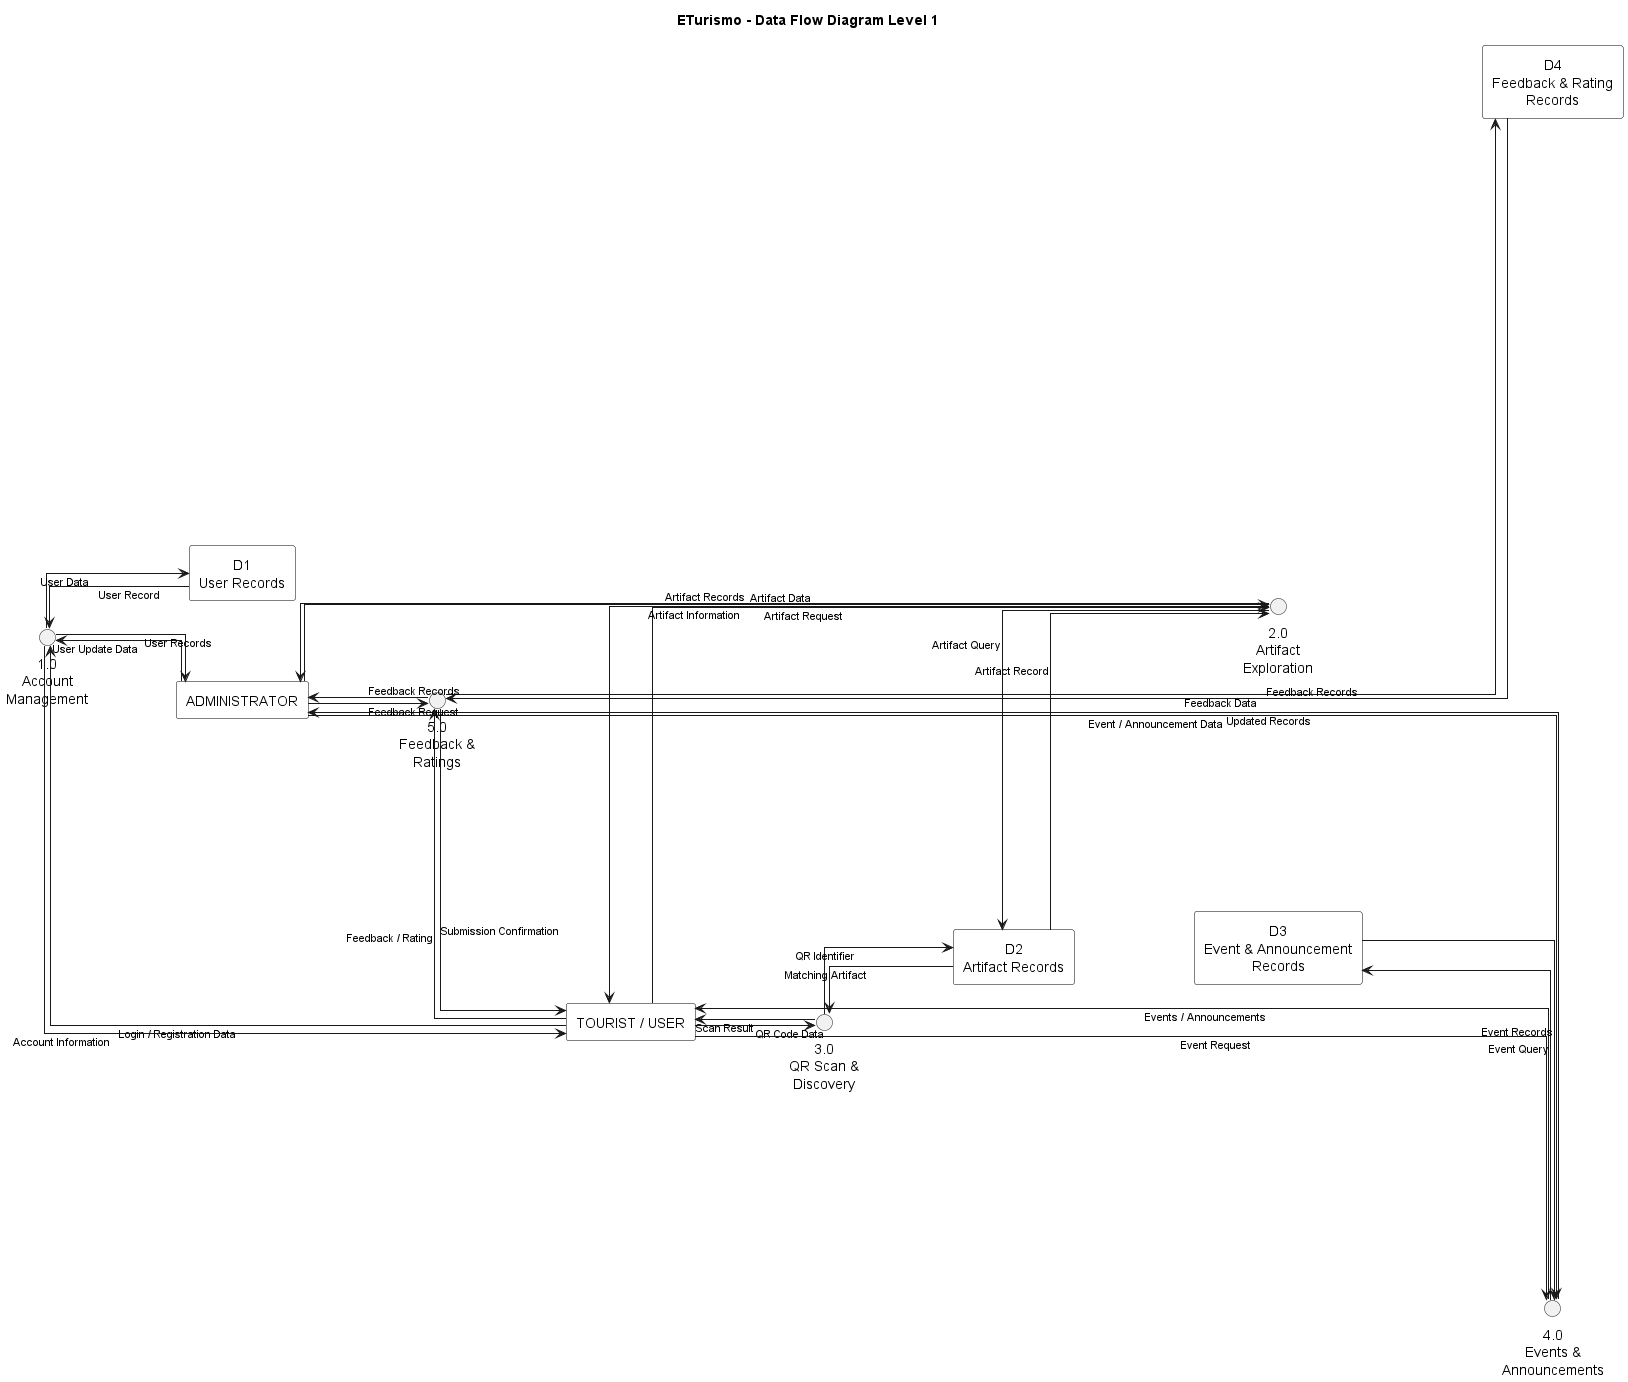

The diagram above was rendered by PlantUML. Its source (embedded in the PNG):
@startuml
title ETurismo - Data Flow Diagram Level 1

left to right direction

skinparam shadowing false
skinparam defaultTextAlignment center
skinparam nodesep 80
skinparam ranksep 120
skinparam ArrowFontSize 11
skinparam linetype ortho

skinparam rectangle {
  BackgroundColor #FFFFFF
  BorderColor #000000
}

skinparam circle {
  BackgroundColor #FFFFFF
  BorderColor #000000
}

' ==========================================
' EXTERNAL ENTITY - LEFT
' ==========================================

rectangle "TOURIST / USER" as User


' ==========================================
' PROCESSES - CENTER
' ==========================================

circle "1.0\nAccount\nManagement" as P1

circle "2.0\nArtifact\nExploration" as P2

circle "3.0\nQR Scan &\nDiscovery" as P3

circle "4.0\nEvents &\nAnnouncements" as P4

circle "5.0\nFeedback &\nRatings" as P5


' ==========================================
' DATA STORES
' ==========================================

rectangle "D1\nUser Records" as D1

rectangle "D2\nArtifact Records" as D2

rectangle "D3\nEvent & Announcement\nRecords" as D3

rectangle "D4\nFeedback & Rating\nRecords" as D4


' ==========================================
' EXTERNAL ENTITY - RIGHT
' ==========================================

rectangle "ADMINISTRATOR" as Admin


' ==========================================
' TOURIST / USER FLOWS
' ==========================================

User --> P1 : Login / Registration Data
P1 --> User : Account Information

User --> P2 : Artifact Request
P2 --> User : Artifact Information

User --> P3 : QR Code Data
P3 --> User : Scan Result

User --> P4 : Event Request
P4 --> User : Events / Announcements

User --> P5 : Feedback / Rating
P5 --> User : Submission Confirmation


' ==========================================
' DATA STORE FLOWS
' ==========================================

P1 --> D1 : User Data
D1 --> P1 : User Record

P2 --> D2 : Artifact Query
D2 --> P2 : Artifact Record

P3 --> D2 : QR Identifier
D2 --> P3 : Matching Artifact

P4 --> D3 : Event Query
D3 --> P4 : Event Records

P5 --> D4 : Feedback Data
D4 --> P5 : Feedback Records


' ==========================================
' ADMINISTRATOR FLOWS
' ==========================================

Admin --> P1 : User Update Data
P1 --> Admin : User Records

Admin --> P2 : Artifact Data
P2 --> Admin : Artifact Records

Admin --> P4 : Event / Announcement Data
P4 --> Admin : Updated Records

Admin --> P5 : Feedback Request
P5 --> Admin : Feedback Records


' ==========================================
' ALIGNMENT
' ==========================================

P1 -[hidden]down-> P2
P2 -[hidden]down-> P3
P3 -[hidden]down-> P4
P4 -[hidden]down-> P5

D1 -[hidden]down-> D2
D2 -[hidden]down-> D3
D3 -[hidden]down-> D4

P1 -[hidden]right-> D1
P2 -[hidden]right-> D2
P4 -[hidden]right-> D3
P5 -[hidden]right-> D4

D1 -[hidden]right-> Admin

@enduml